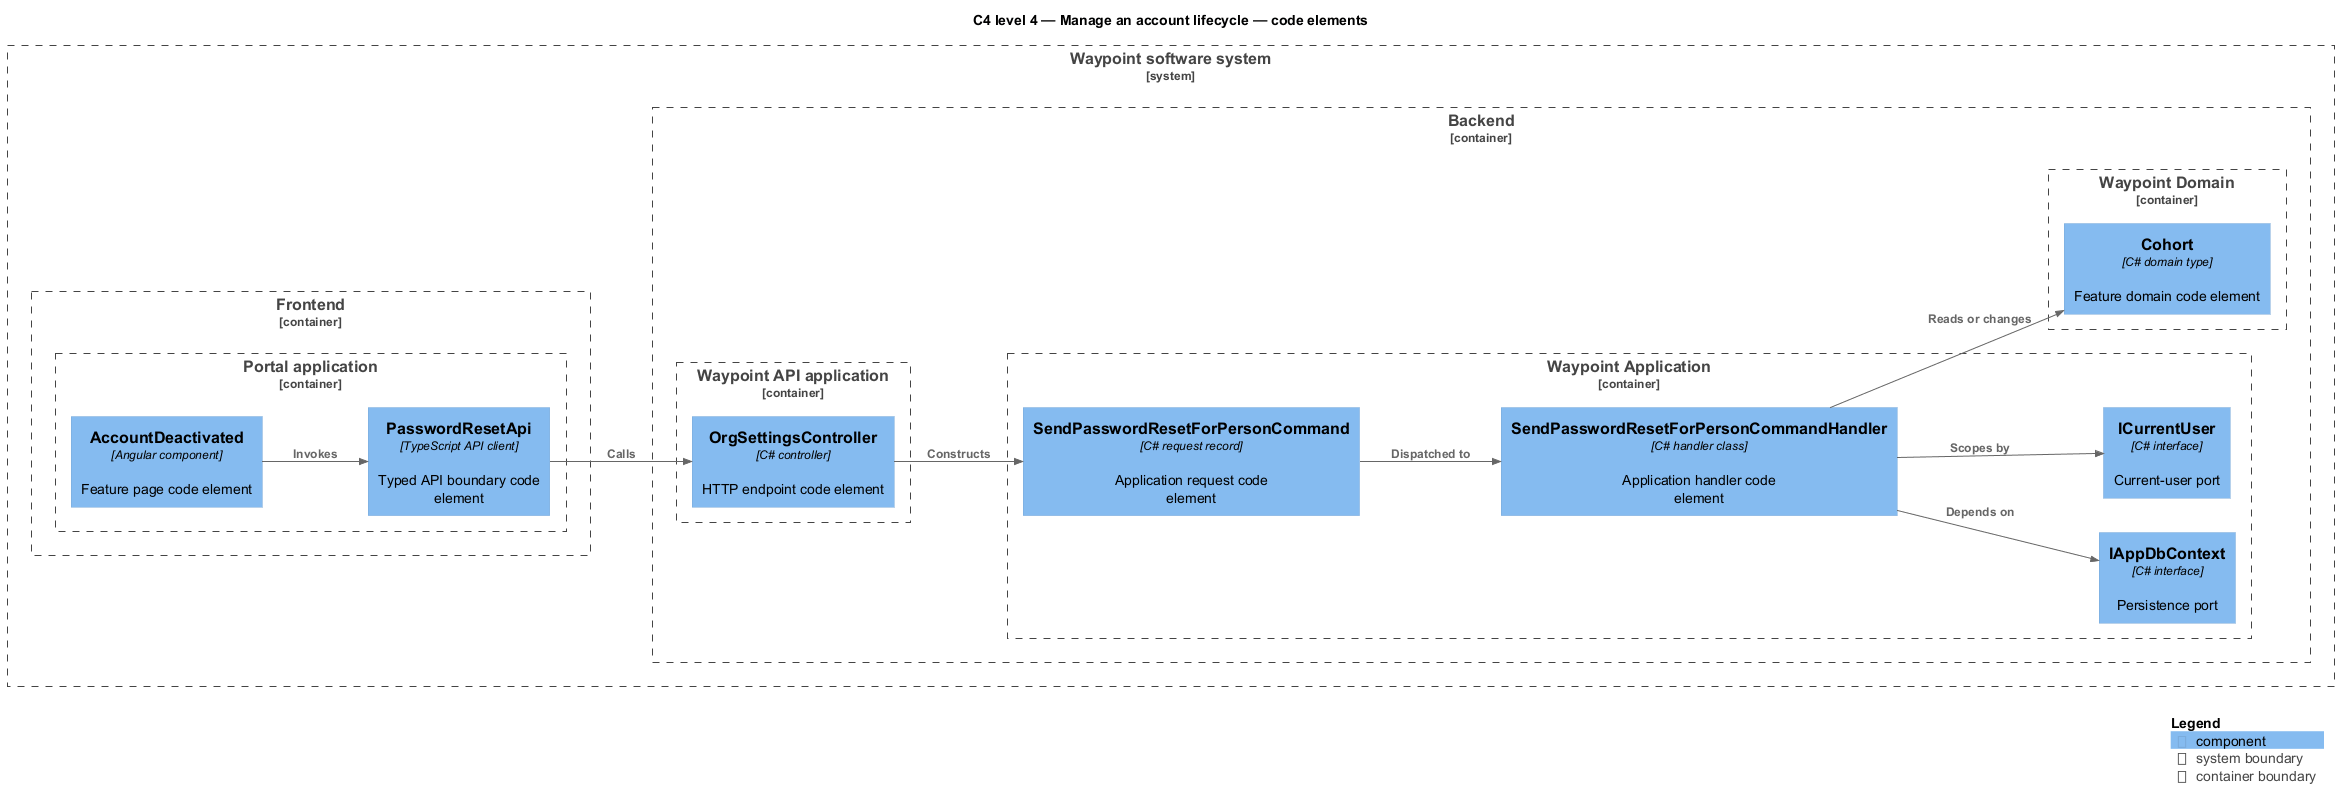

The diagram above was rendered by PlantUML. Its source (embedded in the PNG):
@startuml
!include <C4/C4_Component>
LAYOUT_LEFT_RIGHT()
title C4 level 4 — Manage an account lifecycle — code elements
System_Boundary(waypoint, "Waypoint software system") {
  Container_Boundary(frontend, "Frontend") {
    Container_Boundary(frontend_app, "Portal application") {
      Component(page, "AccountDeactivated", "Angular component", "Feature page code element")
      Component(client, "PasswordResetApi", "TypeScript API client", "Typed API boundary code element")
    }
  }
  Container_Boundary(backend, "Backend") {
    Container_Boundary(api_app, "Waypoint API application") {
      Component(controller, "OrgSettingsController", "C# controller", "HTTP endpoint code element")
    }
    Container_Boundary(application, "Waypoint Application") {
      Component(request, "SendPasswordResetForPersonCommand", "C# request record", "Application request code element")
      Component(handler, "SendPasswordResetForPersonCommandHandler", "C# handler class", "Application handler code element")
      Component(dbport, "IAppDbContext", "C# interface", "Persistence port")
      Component(current, "ICurrentUser", "C# interface", "Current-user port")
    }
    Container_Boundary(domain, "Waypoint Domain") {
      Component(entity, "Cohort", "C# domain type", "Feature domain code element")
    }
  }
}
Rel(page, client, "Invokes")
Rel(client, controller, "Calls")
Rel(controller, request, "Constructs")
Rel(request, handler, "Dispatched to")
Rel(handler, dbport, "Depends on")
Rel(handler, current, "Scopes by")
Rel(handler, entity, "Reads or changes")
SHOW_LEGEND()
@enduml